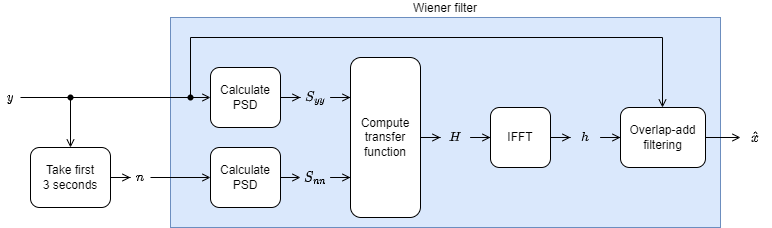

The diagram above was exported from draw.io. Its source (the exported page's mxGraphModel, read from the mxfile embedded in the PNG):
<mxGraphModel dx="1151" dy="780" grid="1" gridSize="10" guides="1" tooltips="1" connect="1" arrows="1" fold="1" page="1" pageScale="1" pageWidth="850" pageHeight="1100" math="1" shadow="0">
  <root>
    <mxCell id="0" />
    <mxCell id="1" parent="0" />
    <mxCell id="E2xlm4t0PsZejD9xlFTT-11" value="Wiener filter" style="rounded=0;whiteSpace=wrap;html=1;fillColor=#dae8fc;strokeColor=#6c8ebf;labelPosition=center;verticalLabelPosition=top;align=center;verticalAlign=bottom;" vertex="1" parent="1">
      <mxGeometry x="300" y="20" width="550" height="210" as="geometry" />
    </mxCell>
    <mxCell id="E2xlm4t0PsZejD9xlFTT-4" style="edgeStyle=orthogonalEdgeStyle;rounded=0;orthogonalLoop=1;jettySize=auto;html=1;entryX=0.5;entryY=0;entryDx=0;entryDy=0;exitX=0.66;exitY=0.57;exitDx=0;exitDy=0;exitPerimeter=0;endArrow=open;endFill=0;" edge="1" parent="1" source="E2xlm4t0PsZejD9xlFTT-5" target="E2xlm4t0PsZejD9xlFTT-3">
      <mxGeometry relative="1" as="geometry">
        <mxPoint x="130" y="110" as="sourcePoint" />
      </mxGeometry>
    </mxCell>
    <mxCell id="E2xlm4t0PsZejD9xlFTT-6" style="edgeStyle=orthogonalEdgeStyle;rounded=0;orthogonalLoop=1;jettySize=auto;html=1;exitX=1;exitY=0.5;exitDx=0;exitDy=0;entryX=0.78;entryY=0.61;entryDx=0;entryDy=0;entryPerimeter=0;endArrow=none;endFill=0;" edge="1" parent="1" source="E2xlm4t0PsZejD9xlFTT-2" target="E2xlm4t0PsZejD9xlFTT-5">
      <mxGeometry relative="1" as="geometry" />
    </mxCell>
    <mxCell id="E2xlm4t0PsZejD9xlFTT-2" value="\(y\)" style="text;html=1;strokeColor=none;fillColor=none;align=center;verticalAlign=middle;whiteSpace=wrap;rounded=0;" vertex="1" parent="1">
      <mxGeometry x="130" y="80" width="20" height="40" as="geometry" />
    </mxCell>
    <mxCell id="E2xlm4t0PsZejD9xlFTT-8" style="edgeStyle=orthogonalEdgeStyle;rounded=0;orthogonalLoop=1;jettySize=auto;html=1;exitX=1;exitY=0.5;exitDx=0;exitDy=0;endArrow=open;endFill=0;" edge="1" parent="1" source="E2xlm4t0PsZejD9xlFTT-3" target="E2xlm4t0PsZejD9xlFTT-7">
      <mxGeometry relative="1" as="geometry" />
    </mxCell>
    <mxCell id="E2xlm4t0PsZejD9xlFTT-3" value="Take first &lt;br&gt;3 seconds" style="rounded=1;whiteSpace=wrap;html=1;" vertex="1" parent="1">
      <mxGeometry x="160" y="150" width="80" height="60" as="geometry" />
    </mxCell>
    <mxCell id="E2xlm4t0PsZejD9xlFTT-16" style="edgeStyle=orthogonalEdgeStyle;rounded=0;orthogonalLoop=1;jettySize=auto;html=1;endArrow=none;endFill=0;entryX=0.786;entryY=0.571;entryDx=0;entryDy=0;entryPerimeter=0;" edge="1" parent="1" source="E2xlm4t0PsZejD9xlFTT-5" target="E2xlm4t0PsZejD9xlFTT-32">
      <mxGeometry relative="1" as="geometry">
        <mxPoint x="250" y="100" as="targetPoint" />
      </mxGeometry>
    </mxCell>
    <mxCell id="E2xlm4t0PsZejD9xlFTT-5" value="" style="shape=waypoint;sketch=0;fillStyle=solid;size=6;pointerEvents=1;points=[];fillColor=none;resizable=0;rotatable=0;perimeter=centerPerimeter;snapToPoint=1;" vertex="1" parent="1">
      <mxGeometry x="190" y="90" width="20" height="20" as="geometry" />
    </mxCell>
    <mxCell id="E2xlm4t0PsZejD9xlFTT-14" style="edgeStyle=orthogonalEdgeStyle;rounded=0;orthogonalLoop=1;jettySize=auto;html=1;endArrow=open;endFill=0;" edge="1" parent="1" source="E2xlm4t0PsZejD9xlFTT-7" target="E2xlm4t0PsZejD9xlFTT-12">
      <mxGeometry relative="1" as="geometry" />
    </mxCell>
    <mxCell id="E2xlm4t0PsZejD9xlFTT-7" value="\(n\)" style="text;html=1;strokeColor=none;fillColor=none;align=center;verticalAlign=middle;whiteSpace=wrap;rounded=0;" vertex="1" parent="1">
      <mxGeometry x="260" y="160" width="20" height="40" as="geometry" />
    </mxCell>
    <mxCell id="E2xlm4t0PsZejD9xlFTT-20" style="edgeStyle=orthogonalEdgeStyle;rounded=0;orthogonalLoop=1;jettySize=auto;html=1;exitX=1;exitY=0.5;exitDx=0;exitDy=0;entryX=0;entryY=0.5;entryDx=0;entryDy=0;endArrow=open;endFill=0;" edge="1" parent="1" source="E2xlm4t0PsZejD9xlFTT-12" target="E2xlm4t0PsZejD9xlFTT-19">
      <mxGeometry relative="1" as="geometry" />
    </mxCell>
    <mxCell id="E2xlm4t0PsZejD9xlFTT-12" value="Calculate &lt;br&gt;PSD" style="rounded=1;whiteSpace=wrap;html=1;" vertex="1" parent="1">
      <mxGeometry x="340" y="150" width="70" height="60" as="geometry" />
    </mxCell>
    <mxCell id="E2xlm4t0PsZejD9xlFTT-21" style="edgeStyle=orthogonalEdgeStyle;rounded=0;orthogonalLoop=1;jettySize=auto;html=1;entryX=0;entryY=0.5;entryDx=0;entryDy=0;endArrow=open;endFill=0;" edge="1" parent="1" source="E2xlm4t0PsZejD9xlFTT-17" target="E2xlm4t0PsZejD9xlFTT-18">
      <mxGeometry relative="1" as="geometry" />
    </mxCell>
    <mxCell id="E2xlm4t0PsZejD9xlFTT-17" value="Calculate &lt;br&gt;PSD" style="rounded=1;whiteSpace=wrap;html=1;" vertex="1" parent="1">
      <mxGeometry x="340" y="70" width="70" height="60" as="geometry" />
    </mxCell>
    <mxCell id="E2xlm4t0PsZejD9xlFTT-24" style="edgeStyle=orthogonalEdgeStyle;rounded=0;orthogonalLoop=1;jettySize=auto;html=1;entryX=0;entryY=0.25;entryDx=0;entryDy=0;endArrow=open;endFill=0;" edge="1" parent="1" source="E2xlm4t0PsZejD9xlFTT-18" target="E2xlm4t0PsZejD9xlFTT-22">
      <mxGeometry relative="1" as="geometry" />
    </mxCell>
    <mxCell id="E2xlm4t0PsZejD9xlFTT-18" value="\(S_{yy}\)" style="text;html=1;strokeColor=none;fillColor=none;align=center;verticalAlign=middle;whiteSpace=wrap;rounded=0;" vertex="1" parent="1">
      <mxGeometry x="430" y="80" width="30" height="40" as="geometry" />
    </mxCell>
    <mxCell id="E2xlm4t0PsZejD9xlFTT-23" style="edgeStyle=orthogonalEdgeStyle;rounded=0;orthogonalLoop=1;jettySize=auto;html=1;entryX=0;entryY=0.75;entryDx=0;entryDy=0;endArrow=open;endFill=0;" edge="1" parent="1" source="E2xlm4t0PsZejD9xlFTT-19" target="E2xlm4t0PsZejD9xlFTT-22">
      <mxGeometry relative="1" as="geometry" />
    </mxCell>
    <mxCell id="E2xlm4t0PsZejD9xlFTT-19" value="\(S_{nn}\)" style="text;html=1;strokeColor=none;fillColor=none;align=center;verticalAlign=middle;whiteSpace=wrap;rounded=0;" vertex="1" parent="1">
      <mxGeometry x="430" y="160" width="30" height="40" as="geometry" />
    </mxCell>
    <mxCell id="E2xlm4t0PsZejD9xlFTT-26" style="edgeStyle=orthogonalEdgeStyle;rounded=0;orthogonalLoop=1;jettySize=auto;html=1;entryX=0;entryY=0.5;entryDx=0;entryDy=0;endArrow=open;endFill=0;" edge="1" parent="1" source="E2xlm4t0PsZejD9xlFTT-22" target="E2xlm4t0PsZejD9xlFTT-25">
      <mxGeometry relative="1" as="geometry" />
    </mxCell>
    <mxCell id="E2xlm4t0PsZejD9xlFTT-22" value="Compute transfer function" style="rounded=1;whiteSpace=wrap;html=1;" vertex="1" parent="1">
      <mxGeometry x="480" y="60" width="70" height="160" as="geometry" />
    </mxCell>
    <mxCell id="E2xlm4t0PsZejD9xlFTT-28" style="edgeStyle=orthogonalEdgeStyle;rounded=0;orthogonalLoop=1;jettySize=auto;html=1;entryX=0;entryY=0.5;entryDx=0;entryDy=0;endArrow=open;endFill=0;" edge="1" parent="1" source="E2xlm4t0PsZejD9xlFTT-25" target="E2xlm4t0PsZejD9xlFTT-27">
      <mxGeometry relative="1" as="geometry" />
    </mxCell>
    <mxCell id="E2xlm4t0PsZejD9xlFTT-25" value="\(H\)" style="text;html=1;strokeColor=none;fillColor=none;align=center;verticalAlign=middle;whiteSpace=wrap;rounded=0;" vertex="1" parent="1">
      <mxGeometry x="570" y="120" width="30" height="40" as="geometry" />
    </mxCell>
    <mxCell id="E2xlm4t0PsZejD9xlFTT-30" style="edgeStyle=orthogonalEdgeStyle;rounded=0;orthogonalLoop=1;jettySize=auto;html=1;endArrow=open;endFill=0;" edge="1" parent="1" source="E2xlm4t0PsZejD9xlFTT-27" target="E2xlm4t0PsZejD9xlFTT-29">
      <mxGeometry relative="1" as="geometry" />
    </mxCell>
    <mxCell id="E2xlm4t0PsZejD9xlFTT-27" value="IFFT" style="rounded=1;whiteSpace=wrap;html=1;" vertex="1" parent="1">
      <mxGeometry x="620" y="110" width="60" height="60" as="geometry" />
    </mxCell>
    <mxCell id="E2xlm4t0PsZejD9xlFTT-35" style="edgeStyle=orthogonalEdgeStyle;rounded=0;orthogonalLoop=1;jettySize=auto;html=1;entryX=0;entryY=0.5;entryDx=0;entryDy=0;endArrow=open;endFill=0;" edge="1" parent="1" source="E2xlm4t0PsZejD9xlFTT-29" target="E2xlm4t0PsZejD9xlFTT-31">
      <mxGeometry relative="1" as="geometry" />
    </mxCell>
    <mxCell id="E2xlm4t0PsZejD9xlFTT-29" value="\(h\)" style="text;html=1;strokeColor=none;fillColor=none;align=center;verticalAlign=middle;whiteSpace=wrap;rounded=0;" vertex="1" parent="1">
      <mxGeometry x="700" y="120" width="30" height="40" as="geometry" />
    </mxCell>
    <mxCell id="E2xlm4t0PsZejD9xlFTT-39" style="edgeStyle=orthogonalEdgeStyle;rounded=0;orthogonalLoop=1;jettySize=auto;html=1;entryX=0;entryY=0.5;entryDx=0;entryDy=0;endArrow=open;endFill=0;exitX=1;exitY=0.5;exitDx=0;exitDy=0;" edge="1" parent="1" source="E2xlm4t0PsZejD9xlFTT-31" target="E2xlm4t0PsZejD9xlFTT-38">
      <mxGeometry relative="1" as="geometry" />
    </mxCell>
    <mxCell id="E2xlm4t0PsZejD9xlFTT-31" value="Overlap-add &lt;br&gt;filtering" style="rounded=1;whiteSpace=wrap;html=1;" vertex="1" parent="1">
      <mxGeometry x="750" y="110" width="85" height="60" as="geometry" />
    </mxCell>
    <mxCell id="E2xlm4t0PsZejD9xlFTT-33" style="edgeStyle=orthogonalEdgeStyle;rounded=0;orthogonalLoop=1;jettySize=auto;html=1;entryX=0;entryY=0.5;entryDx=0;entryDy=0;endArrow=open;endFill=0;" edge="1" parent="1" source="E2xlm4t0PsZejD9xlFTT-32" target="E2xlm4t0PsZejD9xlFTT-17">
      <mxGeometry relative="1" as="geometry" />
    </mxCell>
    <mxCell id="E2xlm4t0PsZejD9xlFTT-34" style="edgeStyle=orthogonalEdgeStyle;rounded=0;orthogonalLoop=1;jettySize=auto;html=1;endArrow=open;endFill=0;entryX=0.5;entryY=0;entryDx=0;entryDy=0;" edge="1" parent="1" source="E2xlm4t0PsZejD9xlFTT-32" target="E2xlm4t0PsZejD9xlFTT-31">
      <mxGeometry relative="1" as="geometry">
        <mxPoint x="807" y="110" as="targetPoint" />
        <Array as="points">
          <mxPoint x="320" y="40" />
          <mxPoint x="792" y="40" />
          <mxPoint x="792" y="110" />
        </Array>
      </mxGeometry>
    </mxCell>
    <mxCell id="E2xlm4t0PsZejD9xlFTT-32" value="" style="shape=waypoint;sketch=0;fillStyle=solid;size=6;pointerEvents=1;points=[];fillColor=none;resizable=0;rotatable=0;perimeter=centerPerimeter;snapToPoint=1;" vertex="1" parent="1">
      <mxGeometry x="310" y="90" width="20" height="20" as="geometry" />
    </mxCell>
    <mxCell id="E2xlm4t0PsZejD9xlFTT-38" value="\(\hat{x}\)" style="text;html=1;strokeColor=none;fillColor=none;align=center;verticalAlign=middle;whiteSpace=wrap;rounded=0;" vertex="1" parent="1">
      <mxGeometry x="870" y="120" width="30" height="40" as="geometry" />
    </mxCell>
  </root>
</mxGraphModel>